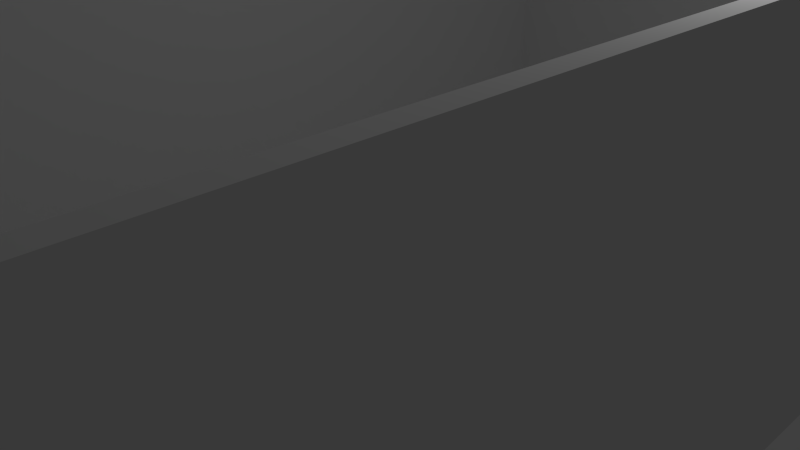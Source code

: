 # Source: house2.blend  (saved by Blender 2.71.0; exported with 4.5.12 LTS)
import bpy
from mathutils import Matrix  # noqa: F401  (used for matrix-valued properties, if any)

bpy.ops.wm.read_factory_settings(use_empty=True)
scene = bpy.context.scene
scene.name = 'Scene'

# ---- collections
col_collection_1 = bpy.data.collections.new('Collection 1'); scene.collection.children.link(col_collection_1)

# ---- materials (node trees are filled in below, after node groups)
mat_material = bpy.data.materials.new('Material')
mat_material.alpha_threshold = 0.0
mat_material.use_transparent_shadow = False
mat_material.roughness = 0.5
mat_material.line_color = (0.0, 0.0, 0.0, 1.0)

# ---- material node trees

# ---- world
world_world = bpy.data.worlds.new('World'); scene.world = world_world
world_world.color = (0.05088, 0.05088, 0.05088)
world_world.use_sun_shadow = False
world_world.sun_shadow_jitter_overblur = 0.0
world_world.cycles.sampling_method = 'MANUAL'
world_world.cycles.sample_map_resolution = 256

# ---- cameras
cam_camera = bpy.data.cameras.new('Camera')
cam_camera.clip_end = 100.0
cam_camera.lens = 35.0
cam_camera.sensor_width = 32.0
cam_camera.sensor_height = 18.0
cam_camera.ortho_scale = 7.314
cam_camera.dof.focus_distance = 0.0
cam_camera.dof.aperture_fstop = 128.0

# ---- lights
light_lamp = bpy.data.lights.new('Lamp', 'POINT')
light_lamp.transmission_factor = 0.0
light_lamp.cutoff_distance = 30.0
light_lamp.energy = 100.0
light_lamp.shadow_buffer_clip_start = 1.001
light_lamp.shadow_soft_size = 0.1
light_lamp.shadow_maximum_resolution = 0.006
light_lamp.use_absolute_resolution = True
light_lamp.cycles.use_multiple_importance_sampling = False

# ---- meshes
me_cube = bpy.data.meshes.new('Cube')
me_cube.from_pydata([(8.0, -8.0, -1.0), (8.0, 8.0, -1.0), (-1.0, -1.0, -1.0), (-1.0, 1.0, -1.0), (-1.0, -1.0, -1.0), (-1.0, -8.0, -1.0), (-1.0, 8.0, -1.0), (-1.0, 1.0, -1.0), (8.0, -8.0, 4.0), (8.0, 8.0, 4.0), (-1.0, -1.0, 4.0), (-1.0, 1.0, 4.0), (-1.0, -1.0, 4.0), (-1.0, -8.0, 4.0), (-1.0, 8.0, 4.0), (-1.0, 1.0, 4.0), (-0.8, 1.0, -1.0), (-0.8, 1.0, 4.0), (-0.8, -1.0, 4.0), (-0.8, -1.0, -1.0), (-0.8, -1.0, -1.0), (-0.8, -1.0, 4.0), (-0.8, -7.8, 4.0), (-0.8, -7.8, -1.0), (7.8, 7.8, -1.0), (7.8, 7.8, 4.0), (-0.8, 7.8, 4.0), (-0.8, 7.8, -1.0), (-0.8, 1.0, -1.0), (-0.8, 1.0, 4.0), (7.8, -7.8, 4.0), (7.8, -7.8, -1.0)], [], [(3, 2, 10, 11), (4, 5, 13, 12), (1, 6, 14, 9), (7, 3, 11, 15), (5, 0, 8, 13), (6, 7, 15, 14), (0, 1, 9, 8), (16, 17, 18, 19), (20, 21, 22, 23), (24, 25, 26, 27), (28, 29, 17, 16), (23, 22, 30, 31), (27, 26, 29, 28), (31, 30, 25, 24), (15, 11, 17, 29), (0, 5, 23, 31), (10, 2, 19, 18), (8, 9, 25, 30), (3, 7, 28, 16), (2, 3, 16, 19), (4, 12, 21, 20), (6, 1, 24, 27), (12, 13, 22, 21), (1, 0, 31, 24), (5, 4, 20, 23), (9, 14, 26, 25), (7, 6, 27, 28), (11, 10, 18, 17), (13, 8, 30, 22), (14, 15, 29, 26)])
me_cube.materials.append(mat_material)
me_cube.use_remesh_preserve_volume = False
me_cube.use_remesh_preserve_attributes = False
me_cube.use_mirror_vertex_groups = False
me_cube.update()

# ---- objects
ob_cube = bpy.data.objects.new('Cube', me_cube)
ob_lamp = bpy.data.objects.new('Lamp', light_lamp)
ob_camera = bpy.data.objects.new('Camera', cam_camera)

# ---- transforms, parenting, visibility, modifiers, constraints
ob_cube.location = (-3.2, 0.0, 0.0)
ob_cube.lock_rotations_4d = False
ob_cube.empty_display_type = 'ARROWS'
ob_cube.lineart.crease_threshold = 0.0
ob_lamp.location = (4.076, 1.005, 5.904)
ob_lamp.rotation_euler = (0.6503, 0.05522, 1.866)
ob_lamp.lock_rotations_4d = False
ob_lamp.empty_display_type = 'ARROWS'
ob_lamp.color = (0.0, 0.0, 0.0, 0.0)
ob_lamp.lineart.crease_threshold = 0.0
ob_camera.location = (7.481, -6.508, 5.344)
ob_camera.rotation_euler = (1.109, 0.01082, 0.8149)
ob_camera.lock_rotations_4d = False
ob_camera.empty_display_type = 'ARROWS'
ob_camera.color = (0.0, 0.0, 0.0, 0.0)
ob_camera.display_type = 'WIRE'
ob_camera.lineart.crease_threshold = 0.0

# ---- collection membership
col_collection_1.objects.link(ob_cube)
col_collection_1.objects.link(ob_lamp)
col_collection_1.objects.link(ob_camera)

# ---- scene / render settings (as saved in the file)
scene.camera = ob_camera
scene.frame_start = 1; scene.frame_end = 250; scene.frame_set(1)
scene.render.engine = 'BLENDER_EEVEE_NEXT'
scene.render.resolution_percentage = 50
scene.render.dither_intensity = 0.0
scene.cycles.use_denoising = False
scene.cycles.samples = 10
scene.cycles.sampling_pattern = 'TABULATED_SOBOL'
scene.cycles.light_sampling_threshold = 0.0
scene.cycles.use_adaptive_sampling = False
scene.cycles.use_light_tree = False
scene.cycles.blur_glossy = 0.0
scene.cycles.volume_bounces = 1
scene.cycles.pixel_filter_type = 'GAUSSIAN'
scene.cycles.sample_clamp_indirect = 0.0
scene.view_settings.view_transform = 'Standard'
bpy.context.view_layer.update()
